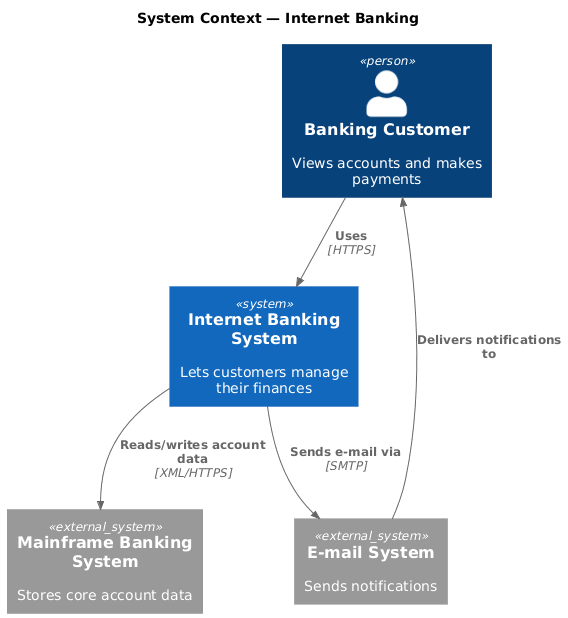

The diagram above was rendered by PlantUML. Its source (embedded in the PNG):
@startuml
!include <C4/C4_Context>
title System Context — Internet Banking

Person(customer, "Banking Customer", "Views accounts and makes payments")
System(banking, "Internet Banking System", "Lets customers manage their finances")
System_Ext(mainframe, "Mainframe Banking System", "Stores core account data")
System_Ext(email, "E-mail System", "Sends notifications")

Rel(customer, banking, "Uses", "HTTPS")
Rel(banking, mainframe, "Reads/writes account data", "XML/HTTPS")
Rel(banking, email, "Sends e-mail via", "SMTP")
Rel(email, customer, "Delivers notifications to")
@enduml